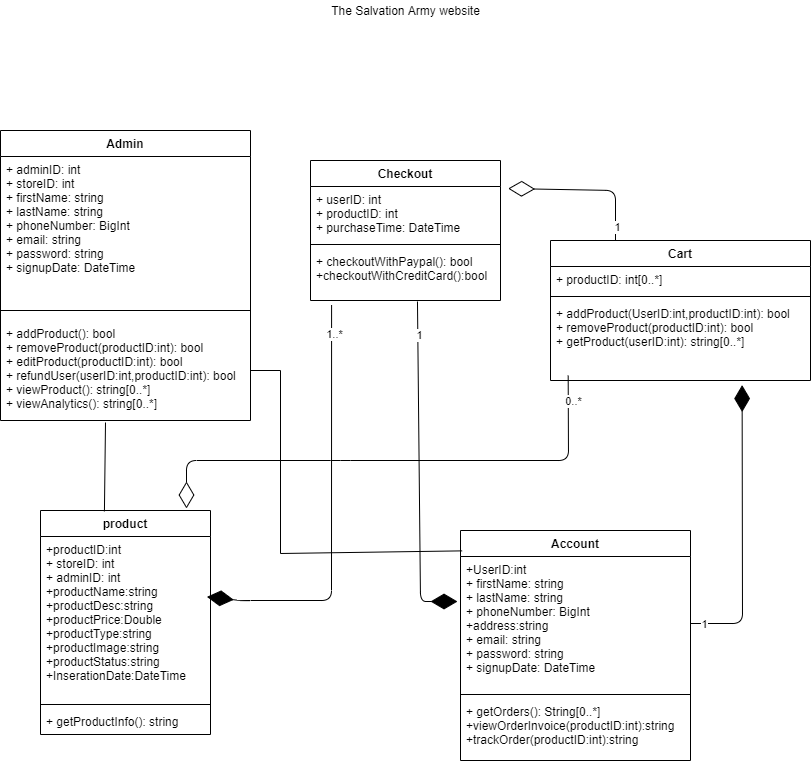

The diagram above was exported from draw.io. Its source (the exported page's mxGraphModel, read from the mxfile embedded in the PNG):
<mxGraphModel dx="1673" dy="839" grid="1" gridSize="10" guides="1" tooltips="1" connect="1" arrows="1" fold="1" page="1" pageScale="1" pageWidth="850" pageHeight="1100" math="0" shadow="0">
  <root>
    <mxCell id="0" />
    <mxCell id="1" parent="0" />
    <mxCell id="IVXNtNFq2f4ePiIvXRUU-6" value="Admin" style="swimlane;fontStyle=1;align=center;verticalAlign=top;childLayout=stackLayout;horizontal=1;startSize=26;horizontalStack=0;resizeParent=1;resizeParentMax=0;resizeLast=0;collapsible=1;marginBottom=0;" vertex="1" parent="1">
      <mxGeometry x="10" y="150" width="250" height="290" as="geometry" />
    </mxCell>
    <mxCell id="IVXNtNFq2f4ePiIvXRUU-7" value="+ adminID: int&#10;+ storeID: int&#10;+ firstName: string&#10;+ lastName: string&#10;+ phoneNumber: BigInt&#10;+ email: string&#10;+ password: string&#10;+ signupDate: DateTime&#10;" style="text;strokeColor=none;fillColor=none;align=left;verticalAlign=top;spacingLeft=4;spacingRight=4;overflow=hidden;rotatable=0;points=[[0,0.5],[1,0.5]];portConstraint=eastwest;" vertex="1" parent="IVXNtNFq2f4ePiIvXRUU-6">
      <mxGeometry y="26" width="250" height="144" as="geometry" />
    </mxCell>
    <mxCell id="IVXNtNFq2f4ePiIvXRUU-8" value="" style="line;strokeWidth=1;fillColor=none;align=left;verticalAlign=middle;spacingTop=-1;spacingLeft=3;spacingRight=3;rotatable=0;labelPosition=right;points=[];portConstraint=eastwest;" vertex="1" parent="IVXNtNFq2f4ePiIvXRUU-6">
      <mxGeometry y="170" width="250" height="20" as="geometry" />
    </mxCell>
    <mxCell id="IVXNtNFq2f4ePiIvXRUU-9" value="+ addProduct(): bool&#10;+ removeProduct(productID:int): bool&#10;+ editProduct(productID:int): bool&#10;+ refundUser(userID:int,productID:int): bool&#10;+ viewProduct(): string[0..*]&#10;+ viewAnalytics(): string[0..*]&#10;&#10;" style="text;strokeColor=none;fillColor=none;align=left;verticalAlign=top;spacingLeft=4;spacingRight=4;overflow=hidden;rotatable=0;points=[[0,0.5],[1,0.5]];portConstraint=eastwest;fontStyle=0" vertex="1" parent="IVXNtNFq2f4ePiIvXRUU-6">
      <mxGeometry y="190" width="250" height="100" as="geometry" />
    </mxCell>
    <mxCell id="IVXNtNFq2f4ePiIvXRUU-10" value="product" style="swimlane;fontStyle=1;align=center;verticalAlign=top;childLayout=stackLayout;horizontal=1;startSize=26;horizontalStack=0;resizeParent=1;resizeParentMax=0;resizeLast=0;collapsible=1;marginBottom=0;" vertex="1" parent="1">
      <mxGeometry x="50" y="530" width="170" height="224" as="geometry" />
    </mxCell>
    <mxCell id="IVXNtNFq2f4ePiIvXRUU-11" value="+productID:int&#10;+ storeID: int&#10;+ adminID: int&#10;+productName:string&#10;+productDesc:string&#10;+productPrice:Double&#10;+productType:string&#10;+productImage:string&#10;+productStatus:string&#10;+InserationDate:DateTime&#10;" style="text;strokeColor=none;fillColor=none;align=left;verticalAlign=top;spacingLeft=4;spacingRight=4;overflow=hidden;rotatable=0;points=[[0,0.5],[1,0.5]];portConstraint=eastwest;" vertex="1" parent="IVXNtNFq2f4ePiIvXRUU-10">
      <mxGeometry y="26" width="170" height="164" as="geometry" />
    </mxCell>
    <mxCell id="IVXNtNFq2f4ePiIvXRUU-12" value="" style="line;strokeWidth=1;fillColor=none;align=left;verticalAlign=middle;spacingTop=-1;spacingLeft=3;spacingRight=3;rotatable=0;labelPosition=right;points=[];portConstraint=eastwest;" vertex="1" parent="IVXNtNFq2f4ePiIvXRUU-10">
      <mxGeometry y="190" width="170" height="8" as="geometry" />
    </mxCell>
    <mxCell id="IVXNtNFq2f4ePiIvXRUU-13" value="+ getProductInfo(): string" style="text;strokeColor=none;fillColor=none;align=left;verticalAlign=top;spacingLeft=4;spacingRight=4;overflow=hidden;rotatable=0;points=[[0,0.5],[1,0.5]];portConstraint=eastwest;" vertex="1" parent="IVXNtNFq2f4ePiIvXRUU-10">
      <mxGeometry y="198" width="170" height="26" as="geometry" />
    </mxCell>
    <mxCell id="IVXNtNFq2f4ePiIvXRUU-28" value="" style="endArrow=none;html=1;rounded=0;exitX=0.376;exitY=0.004;exitDx=0;exitDy=0;entryX=0.42;entryY=1.02;entryDx=0;entryDy=0;entryPerimeter=0;exitPerimeter=0;" edge="1" parent="1" source="IVXNtNFq2f4ePiIvXRUU-10" target="IVXNtNFq2f4ePiIvXRUU-9">
      <mxGeometry relative="1" as="geometry">
        <mxPoint x="340" y="470" as="sourcePoint" />
        <mxPoint x="500" y="470" as="targetPoint" />
      </mxGeometry>
    </mxCell>
    <mxCell id="IVXNtNFq2f4ePiIvXRUU-29" value="" style="endArrow=diamondThin;endFill=0;endSize=24;html=1;exitX=0.068;exitY=0.939;exitDx=0;exitDy=0;exitPerimeter=0;" edge="1" parent="1" source="IVXNtNFq2f4ePiIvXRUU-17">
      <mxGeometry width="160" relative="1" as="geometry">
        <mxPoint x="600" y="480" as="sourcePoint" />
        <mxPoint x="196" y="528" as="targetPoint" />
        <Array as="points">
          <mxPoint x="578" y="480" />
          <mxPoint x="350" y="480" />
          <mxPoint x="196" y="480" />
        </Array>
      </mxGeometry>
    </mxCell>
    <mxCell id="IVXNtNFq2f4ePiIvXRUU-40" value="0..*" style="edgeLabel;html=1;align=center;verticalAlign=middle;resizable=0;points=[];" vertex="1" connectable="0" parent="IVXNtNFq2f4ePiIvXRUU-29">
      <mxGeometry x="-0.904" y="5" relative="1" as="geometry">
        <mxPoint as="offset" />
      </mxGeometry>
    </mxCell>
    <mxCell id="IVXNtNFq2f4ePiIvXRUU-18" value="Account" style="swimlane;fontStyle=1;align=center;verticalAlign=top;childLayout=stackLayout;horizontal=1;startSize=26;horizontalStack=0;resizeParent=1;resizeParentMax=0;resizeLast=0;collapsible=1;marginBottom=0;" vertex="1" parent="1">
      <mxGeometry x="470" y="550" width="230" height="230" as="geometry" />
    </mxCell>
    <mxCell id="IVXNtNFq2f4ePiIvXRUU-19" value="+UserID:int&#10;+ firstName: string&#10;+ lastName: string&#10;+ phoneNumber: BigInt&#10;+address:string&#10;+ email: string&#10;+ password: string&#10;+ signupDate: DateTime&#10;" style="text;strokeColor=none;fillColor=none;align=left;verticalAlign=top;spacingLeft=4;spacingRight=4;overflow=hidden;rotatable=0;points=[[0,0.5],[1,0.5]];portConstraint=eastwest;" vertex="1" parent="IVXNtNFq2f4ePiIvXRUU-18">
      <mxGeometry y="26" width="230" height="134" as="geometry" />
    </mxCell>
    <mxCell id="IVXNtNFq2f4ePiIvXRUU-20" value="" style="line;strokeWidth=1;fillColor=none;align=left;verticalAlign=middle;spacingTop=-1;spacingLeft=3;spacingRight=3;rotatable=0;labelPosition=right;points=[];portConstraint=eastwest;" vertex="1" parent="IVXNtNFq2f4ePiIvXRUU-18">
      <mxGeometry y="160" width="230" height="8" as="geometry" />
    </mxCell>
    <mxCell id="IVXNtNFq2f4ePiIvXRUU-21" value="+ getOrders(): String[0..*]&#10;+viewOrderInvoice(productID:int):string&#10;+trackOrder(productID:int):string" style="text;strokeColor=none;fillColor=none;align=left;verticalAlign=top;spacingLeft=4;spacingRight=4;overflow=hidden;rotatable=0;points=[[0,0.5],[1,0.5]];portConstraint=eastwest;" vertex="1" parent="IVXNtNFq2f4ePiIvXRUU-18">
      <mxGeometry y="168" width="230" height="62" as="geometry" />
    </mxCell>
    <mxCell id="IVXNtNFq2f4ePiIvXRUU-14" value="Cart" style="swimlane;fontStyle=1;align=center;verticalAlign=top;childLayout=stackLayout;horizontal=1;startSize=26;horizontalStack=0;resizeParent=1;resizeParentMax=0;resizeLast=0;collapsible=1;marginBottom=0;" vertex="1" parent="1">
      <mxGeometry x="560" y="260" width="260" height="140" as="geometry">
        <mxRectangle x="600" y="140" width="60" height="26" as="alternateBounds" />
      </mxGeometry>
    </mxCell>
    <mxCell id="IVXNtNFq2f4ePiIvXRUU-15" value="+ productID: int[0..*]" style="text;strokeColor=none;fillColor=none;align=left;verticalAlign=top;spacingLeft=4;spacingRight=4;overflow=hidden;rotatable=0;points=[[0,0.5],[1,0.5]];portConstraint=eastwest;" vertex="1" parent="IVXNtNFq2f4ePiIvXRUU-14">
      <mxGeometry y="26" width="260" height="26" as="geometry" />
    </mxCell>
    <mxCell id="IVXNtNFq2f4ePiIvXRUU-16" value="" style="line;strokeWidth=1;fillColor=none;align=left;verticalAlign=middle;spacingTop=-1;spacingLeft=3;spacingRight=3;rotatable=0;labelPosition=right;points=[];portConstraint=eastwest;" vertex="1" parent="IVXNtNFq2f4ePiIvXRUU-14">
      <mxGeometry y="52" width="260" height="8" as="geometry" />
    </mxCell>
    <mxCell id="IVXNtNFq2f4ePiIvXRUU-17" value="+ addProduct(UserID:int,productID:int): bool&#10;+ removeProduct(productID:int): bool&#10;+ getProduct(userID:int): string[0..*]" style="text;strokeColor=none;fillColor=none;align=left;verticalAlign=top;spacingLeft=4;spacingRight=4;overflow=hidden;rotatable=0;points=[[0,0.5],[1,0.5]];portConstraint=eastwest;" vertex="1" parent="IVXNtNFq2f4ePiIvXRUU-14">
      <mxGeometry y="60" width="260" height="80" as="geometry" />
    </mxCell>
    <mxCell id="IVXNtNFq2f4ePiIvXRUU-22" value="Checkout" style="swimlane;fontStyle=1;align=center;verticalAlign=top;childLayout=stackLayout;horizontal=1;startSize=26;horizontalStack=0;resizeParent=1;resizeParentMax=0;resizeLast=0;collapsible=1;marginBottom=0;" vertex="1" parent="1">
      <mxGeometry x="320" y="180" width="190" height="140" as="geometry" />
    </mxCell>
    <mxCell id="IVXNtNFq2f4ePiIvXRUU-23" value="+ userID: int&#10;+ productID: int&#10;+ purchaseTime: DateTime&#10;" style="text;strokeColor=none;fillColor=none;align=left;verticalAlign=top;spacingLeft=4;spacingRight=4;overflow=hidden;rotatable=0;points=[[0,0.5],[1,0.5]];portConstraint=eastwest;" vertex="1" parent="IVXNtNFq2f4ePiIvXRUU-22">
      <mxGeometry y="26" width="190" height="54" as="geometry" />
    </mxCell>
    <mxCell id="IVXNtNFq2f4ePiIvXRUU-24" value="" style="line;strokeWidth=1;fillColor=none;align=left;verticalAlign=middle;spacingTop=-1;spacingLeft=3;spacingRight=3;rotatable=0;labelPosition=right;points=[];portConstraint=eastwest;" vertex="1" parent="IVXNtNFq2f4ePiIvXRUU-22">
      <mxGeometry y="80" width="190" height="8" as="geometry" />
    </mxCell>
    <mxCell id="IVXNtNFq2f4ePiIvXRUU-25" value="+ checkoutWithPaypal(): bool&#10;+checkoutWithCreditCard():bool" style="text;strokeColor=none;fillColor=none;align=left;verticalAlign=top;spacingLeft=4;spacingRight=4;overflow=hidden;rotatable=0;points=[[0,0.5],[1,0.5]];portConstraint=eastwest;" vertex="1" parent="IVXNtNFq2f4ePiIvXRUU-22">
      <mxGeometry y="88" width="190" height="52" as="geometry" />
    </mxCell>
    <mxCell id="IVXNtNFq2f4ePiIvXRUU-30" value="" style="endArrow=diamondThin;endFill=1;endSize=24;html=1;exitX=0.563;exitY=1.019;exitDx=0;exitDy=0;exitPerimeter=0;entryX=-0.013;entryY=0.336;entryDx=0;entryDy=0;entryPerimeter=0;" edge="1" parent="1" source="IVXNtNFq2f4ePiIvXRUU-25" target="IVXNtNFq2f4ePiIvXRUU-19">
      <mxGeometry width="160" relative="1" as="geometry">
        <mxPoint x="370" y="480" as="sourcePoint" />
        <mxPoint x="530" y="480" as="targetPoint" />
        <Array as="points">
          <mxPoint x="430" y="621" />
        </Array>
      </mxGeometry>
    </mxCell>
    <mxCell id="IVXNtNFq2f4ePiIvXRUU-39" value="1" style="edgeLabel;html=1;align=center;verticalAlign=middle;resizable=0;points=[];" vertex="1" connectable="0" parent="IVXNtNFq2f4ePiIvXRUU-30">
      <mxGeometry x="-0.7974" y="1" relative="1" as="geometry">
        <mxPoint as="offset" />
      </mxGeometry>
    </mxCell>
    <mxCell id="IVXNtNFq2f4ePiIvXRUU-31" value="" style="endArrow=diamondThin;endFill=1;endSize=24;html=1;exitX=0.111;exitY=1.087;exitDx=0;exitDy=0;exitPerimeter=0;entryX=0.979;entryY=0.368;entryDx=0;entryDy=0;entryPerimeter=0;" edge="1" parent="1" source="IVXNtNFq2f4ePiIvXRUU-25" target="IVXNtNFq2f4ePiIvXRUU-11">
      <mxGeometry width="160" relative="1" as="geometry">
        <mxPoint x="370" y="480" as="sourcePoint" />
        <mxPoint x="226" y="629" as="targetPoint" />
        <Array as="points">
          <mxPoint x="341" y="620" />
          <mxPoint x="250" y="620" />
        </Array>
      </mxGeometry>
    </mxCell>
    <mxCell id="IVXNtNFq2f4ePiIvXRUU-38" value="1..*" style="edgeLabel;html=1;align=center;verticalAlign=middle;resizable=0;points=[];" vertex="1" connectable="0" parent="IVXNtNFq2f4ePiIvXRUU-31">
      <mxGeometry x="-0.86" y="2" relative="1" as="geometry">
        <mxPoint as="offset" />
      </mxGeometry>
    </mxCell>
    <mxCell id="IVXNtNFq2f4ePiIvXRUU-32" value="" style="endArrow=diamondThin;endFill=1;endSize=24;html=1;entryX=0.737;entryY=1.057;entryDx=0;entryDy=0;entryPerimeter=0;exitX=1;exitY=0.5;exitDx=0;exitDy=0;" edge="1" parent="1" source="IVXNtNFq2f4ePiIvXRUU-19" target="IVXNtNFq2f4ePiIvXRUU-17">
      <mxGeometry width="160" relative="1" as="geometry">
        <mxPoint x="752" y="640" as="sourcePoint" />
        <mxPoint x="530" y="480" as="targetPoint" />
        <Array as="points">
          <mxPoint x="752" y="643" />
        </Array>
      </mxGeometry>
    </mxCell>
    <mxCell id="IVXNtNFq2f4ePiIvXRUU-42" value="1" style="edgeLabel;html=1;align=center;verticalAlign=middle;resizable=0;points=[];" vertex="1" connectable="0" parent="IVXNtNFq2f4ePiIvXRUU-32">
      <mxGeometry x="-0.9113" relative="1" as="geometry">
        <mxPoint as="offset" />
      </mxGeometry>
    </mxCell>
    <mxCell id="IVXNtNFq2f4ePiIvXRUU-35" value="" style="endArrow=diamondThin;endFill=0;endSize=24;html=1;exitX=0.25;exitY=0;exitDx=0;exitDy=0;entryX=1.04;entryY=0.038;entryDx=0;entryDy=0;entryPerimeter=0;" edge="1" parent="1" source="IVXNtNFq2f4ePiIvXRUU-14" target="IVXNtNFq2f4ePiIvXRUU-23">
      <mxGeometry width="160" relative="1" as="geometry">
        <mxPoint x="370" y="480" as="sourcePoint" />
        <mxPoint x="530" y="480" as="targetPoint" />
        <Array as="points">
          <mxPoint x="625" y="210" />
        </Array>
      </mxGeometry>
    </mxCell>
    <mxCell id="IVXNtNFq2f4ePiIvXRUU-41" value="1" style="edgeLabel;html=1;align=center;verticalAlign=middle;resizable=0;points=[];" vertex="1" connectable="0" parent="IVXNtNFq2f4ePiIvXRUU-35">
      <mxGeometry x="-0.8172" y="-1" relative="1" as="geometry">
        <mxPoint as="offset" />
      </mxGeometry>
    </mxCell>
    <mxCell id="IVXNtNFq2f4ePiIvXRUU-37" value="" style="endArrow=none;html=1;rounded=0;exitX=1;exitY=0.5;exitDx=0;exitDy=0;entryX=0.007;entryY=-0.042;entryDx=0;entryDy=0;entryPerimeter=0;" edge="1" parent="1" source="IVXNtNFq2f4ePiIvXRUU-9" target="IVXNtNFq2f4ePiIvXRUU-19">
      <mxGeometry relative="1" as="geometry">
        <mxPoint x="260" y="380" as="sourcePoint" />
        <mxPoint x="460" y="573" as="targetPoint" />
        <Array as="points">
          <mxPoint x="290" y="390" />
          <mxPoint x="290" y="573" />
        </Array>
      </mxGeometry>
    </mxCell>
    <mxCell id="IVXNtNFq2f4ePiIvXRUU-43" value="The Salvation Army website" style="text;html=1;align=center;verticalAlign=middle;resizable=0;points=[];autosize=1;" vertex="1" parent="1">
      <mxGeometry x="335" y="20" width="160" height="20" as="geometry" />
    </mxCell>
  </root>
</mxGraphModel>